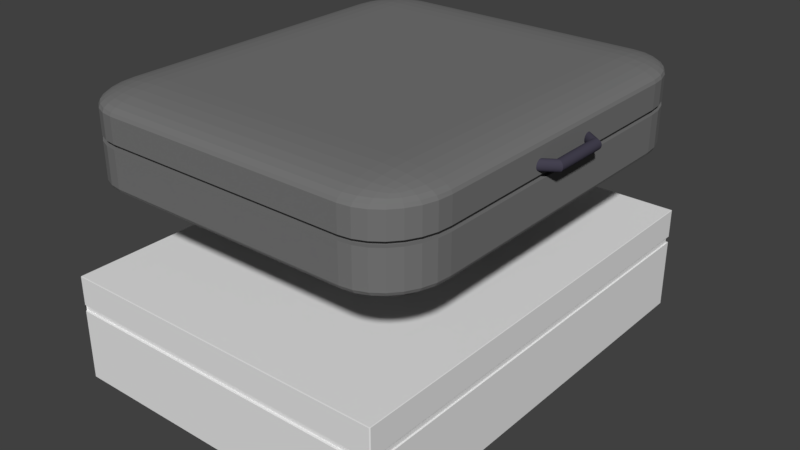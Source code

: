 # Source: Koffer.blend  (saved by Blender 2.78.0; exported with 4.5.12 LTS)
import bpy
from mathutils import Matrix  # noqa: F401  (used for matrix-valued properties, if any)

bpy.ops.wm.read_factory_settings(use_empty=True)
scene = bpy.context.scene
scene.name = 'Scene'

# ---- collections
col_collection_1 = bpy.data.collections.new('Collection 1'); scene.collection.children.link(col_collection_1)

# ---- materials (node trees are filled in below, after node groups)
mat_kofferfarbe = bpy.data.materials.new('KofferFarbe')
mat_kofferfarbe.alpha_threshold = 0.0
mat_kofferfarbe.use_transparent_shadow = False
mat_kofferfarbe.diffuse_color = (0.1789, 0.1789, 0.1789, 1.0)
mat_kofferfarbe.roughness = 0.5
mat_material = bpy.data.materials.new('Material')
mat_material.alpha_threshold = 0.0
mat_material.use_transparent_shadow = False
mat_material.diffuse_color = (0.05869, 0.05352, 0.08001, 1.0)
mat_material.roughness = 0.5
mat_material.line_color = (0.0, 0.0, 0.0, 1.0)

# ---- material node trees

# ---- world
world_world = bpy.data.worlds.new('World'); scene.world = world_world
world_world.color = (0.05088, 0.05088, 0.05088)
world_world.use_sun_shadow = False
world_world.sun_shadow_jitter_overblur = 0.0
world_world.cycles.sampling_method = 'MANUAL'

# ---- meshes
me_cube_002 = bpy.data.meshes.new('Cube.002')
me_cube_002.from_pydata([(-0.702, -0.702, -1.0), (-0.702, -1.0, -0.702), (-1.0, -0.702, -0.702), (-0.702, -0.7683, -0.9925), (-0.702, -0.8313, -0.9705), (-0.702, -0.8878, -0.935), (-0.7683, -0.702, -0.9925), (-0.7704, -0.7711, -0.9837), (-0.7701, -0.8335, -0.9606), (-0.7693, -0.8852, -0.9272), (-0.8313, -0.702, -0.9705), (-0.8335, -0.7707, -0.9604), (-0.8298, -0.8299, -0.9389), (-0.825, -0.8756, -0.9107), (-0.8878, -0.702, -0.935), (-0.8855, -0.7695, -0.9269), (-0.8756, -0.8251, -0.9106), (-0.8649, -0.8649, -0.891), (-0.7683, -0.9925, -0.702), (-0.8313, -0.9705, -0.702), (-0.8878, -0.935, -0.702), (-0.702, -0.9925, -0.7683), (-0.7711, -0.9837, -0.7704), (-0.8335, -0.9606, -0.7701), (-0.8852, -0.9272, -0.7693), (-0.702, -0.9705, -0.8313), (-0.7707, -0.9604, -0.8335), (-0.8299, -0.9389, -0.8298), (-0.8756, -0.9107, -0.825), (-0.702, -0.935, -0.8878), (-0.7695, -0.9269, -0.8855), (-0.8251, -0.9106, -0.8756), (-0.8649, -0.891, -0.8649), (-0.9925, -0.702, -0.7683), (-0.9705, -0.702, -0.8313), (-0.935, -0.702, -0.8878), (-0.9925, -0.7683, -0.702), (-0.9837, -0.7704, -0.7711), (-0.9606, -0.7701, -0.8335), (-0.9272, -0.7693, -0.8852), (-0.9705, -0.8313, -0.702), (-0.9604, -0.8335, -0.7707), (-0.9389, -0.8298, -0.8299), (-0.9107, -0.825, -0.8756), (-0.935, -0.8878, -0.702), (-0.9269, -0.8855, -0.7695), (-0.9106, -0.8756, -0.8251), (-0.891, -0.8649, -0.8649), (-0.702, -1.0, 0.702), (-0.702, -0.702, 1.0), (-1.0, -0.702, 0.702), (-0.702, -0.9925, 0.7683), (-0.702, -0.9705, 0.8313), (-0.702, -0.935, 0.8878), (-0.7683, -0.9925, 0.702), (-0.7704, -0.9837, 0.7711), (-0.7701, -0.9606, 0.8335), (-0.7693, -0.9272, 0.8852), (-0.8313, -0.9705, 0.702), (-0.8335, -0.9604, 0.7707), (-0.8298, -0.9389, 0.8299), (-0.825, -0.9107, 0.8756), (-0.8878, -0.935, 0.702), (-0.8855, -0.9269, 0.7695), (-0.8756, -0.9106, 0.8251), (-0.8649, -0.891, 0.8649), (-0.7683, -0.702, 0.9925), (-0.8313, -0.702, 0.9705), (-0.8878, -0.702, 0.935), (-0.702, -0.7683, 0.9925), (-0.7711, -0.7704, 0.9837), (-0.8335, -0.7701, 0.9606), (-0.8852, -0.7693, 0.9272), (-0.702, -0.8313, 0.9705), (-0.7707, -0.8335, 0.9604), (-0.8299, -0.8298, 0.9389), (-0.8756, -0.825, 0.9107), (-0.702, -0.8878, 0.935), (-0.7695, -0.8855, 0.9269), (-0.8251, -0.8756, 0.9106), (-0.8649, -0.8649, 0.891), (-0.9925, -0.7683, 0.702), (-0.9705, -0.8313, 0.702), (-0.935, -0.8878, 0.702), (-0.9925, -0.702, 0.7683), (-0.9837, -0.7711, 0.7704), (-0.9606, -0.8335, 0.7701), (-0.9272, -0.8852, 0.7693), (-0.9705, -0.702, 0.8313), (-0.9604, -0.7707, 0.8335), (-0.9389, -0.8299, 0.8298), (-0.9107, -0.8756, 0.825), (-0.935, -0.702, 0.8878), (-0.9269, -0.7695, 0.8855), (-0.9106, -0.8251, 0.8756), (-0.891, -0.8649, 0.8649), (-0.702, 0.702, -1.0), (-1.0, 0.702, -0.702), (-0.702, 1.0, -0.702), (-0.7683, 0.702, -0.9925), (-0.8313, 0.702, -0.9705), (-0.8878, 0.702, -0.935), (-0.702, 0.7683, -0.9925), (-0.7711, 0.7704, -0.9837), (-0.8335, 0.7701, -0.9606), (-0.8852, 0.7693, -0.9272), (-0.702, 0.8313, -0.9705), (-0.7707, 0.8335, -0.9604), (-0.8299, 0.8298, -0.9389), (-0.8756, 0.825, -0.9107), (-0.702, 0.8878, -0.935), (-0.7695, 0.8855, -0.9269), (-0.8251, 0.8756, -0.9106), (-0.8649, 0.8649, -0.891), (-0.9925, 0.7683, -0.702), (-0.9705, 0.8313, -0.702), (-0.935, 0.8878, -0.702), (-0.9925, 0.702, -0.7683), (-0.9837, 0.7711, -0.7704), (-0.9606, 0.8335, -0.7701), (-0.9272, 0.8852, -0.7693), (-0.9705, 0.702, -0.8313), (-0.9604, 0.7707, -0.8335), (-0.9389, 0.8299, -0.8298), (-0.9107, 0.8756, -0.825), (-0.935, 0.702, -0.8878), (-0.9269, 0.7695, -0.8855), (-0.9106, 0.8251, -0.8756), (-0.891, 0.8649, -0.8649), (-0.702, 0.9925, -0.7683), (-0.702, 0.9705, -0.8313), (-0.702, 0.935, -0.8878), (-0.7683, 0.9925, -0.702), (-0.7704, 0.9837, -0.7711), (-0.7701, 0.9606, -0.8335), (-0.7693, 0.9272, -0.8852), (-0.8313, 0.9705, -0.702), (-0.8335, 0.9604, -0.7707), (-0.8298, 0.9389, -0.8299), (-0.825, 0.9107, -0.8756), (-0.8878, 0.935, -0.702), (-0.8855, 0.9269, -0.7695), (-0.8756, 0.9106, -0.8251), (-0.8649, 0.891, -0.8649), (-0.702, 0.702, 1.0), (-0.702, 1.0, 0.702), (-1.0, 0.702, 0.702), (-0.702, 0.7683, 0.9925), (-0.702, 0.8313, 0.9705), (-0.702, 0.8878, 0.935), (-0.7683, 0.702, 0.9925), (-0.7704, 0.7711, 0.9837), (-0.7701, 0.8335, 0.9606), (-0.7693, 0.8852, 0.9272), (-0.8313, 0.702, 0.9705), (-0.8335, 0.7707, 0.9604), (-0.8298, 0.8299, 0.9389), (-0.825, 0.8756, 0.9107), (-0.8878, 0.702, 0.935), (-0.8855, 0.7695, 0.9269), (-0.8756, 0.8251, 0.9106), (-0.8649, 0.8649, 0.891), (-0.7683, 0.9925, 0.702), (-0.8313, 0.9705, 0.702), (-0.8878, 0.935, 0.702), (-0.702, 0.9925, 0.7683), (-0.7711, 0.9837, 0.7704), (-0.8335, 0.9606, 0.7701), (-0.8852, 0.9272, 0.7693), (-0.702, 0.9705, 0.8313), (-0.7707, 0.9604, 0.8335), (-0.8299, 0.9389, 0.8298), (-0.8756, 0.9107, 0.825), (-0.702, 0.935, 0.8878), (-0.7695, 0.9269, 0.8855), (-0.8251, 0.9106, 0.8756), (-0.8649, 0.891, 0.8649), (-0.9925, 0.702, 0.7683), (-0.9705, 0.702, 0.8313), (-0.935, 0.702, 0.8878), (-0.9925, 0.7683, 0.702), (-0.9837, 0.7704, 0.7711), (-0.9606, 0.7701, 0.8335), (-0.9272, 0.7693, 0.8852), (-0.9705, 0.8313, 0.702), (-0.9604, 0.8335, 0.7707), (-0.9389, 0.8298, 0.8299), (-0.9107, 0.825, 0.8756), (-0.935, 0.8878, 0.702), (-0.9269, 0.8855, 0.7695), (-0.9106, 0.8756, 0.8251), (-0.891, 0.8649, 0.8649), (0.702, -0.702, -1.0), (1.0, -0.702, -0.702), (0.702, -1.0, -0.702), (0.7683, -0.702, -0.9925), (0.8313, -0.702, -0.9705), (0.8878, -0.702, -0.935), (0.702, -0.7683, -0.9925), (0.7711, -0.7704, -0.9837), (0.8335, -0.7701, -0.9606), (0.8852, -0.7693, -0.9272), (0.702, -0.8313, -0.9705), (0.7707, -0.8335, -0.9604), (0.8299, -0.8298, -0.9389), (0.8756, -0.825, -0.9107), (0.702, -0.8878, -0.935), (0.7695, -0.8855, -0.9269), (0.8251, -0.8756, -0.9106), (0.8649, -0.8649, -0.891), (0.9925, -0.7683, -0.702), (0.9705, -0.8313, -0.702), (0.935, -0.8878, -0.702), (0.9925, -0.702, -0.7683), (0.9837, -0.7711, -0.7704), (0.9606, -0.8335, -0.7701), (0.9272, -0.8852, -0.7693), (0.9705, -0.702, -0.8313), (0.9604, -0.7707, -0.8335), (0.9389, -0.8299, -0.8298), (0.9107, -0.8756, -0.825), (0.935, -0.702, -0.8878), (0.9269, -0.7695, -0.8855), (0.9106, -0.8251, -0.8756), (0.891, -0.8649, -0.8649), (0.702, -0.9925, -0.7683), (0.702, -0.9705, -0.8313), (0.702, -0.935, -0.8878), (0.7683, -0.9925, -0.702), (0.7704, -0.9837, -0.7711), (0.7701, -0.9606, -0.8335), (0.7693, -0.9272, -0.8852), (0.8313, -0.9705, -0.702), (0.8335, -0.9604, -0.7707), (0.8298, -0.9389, -0.8299), (0.825, -0.9107, -0.8756), (0.8878, -0.935, -0.702), (0.8855, -0.9269, -0.7695), (0.8756, -0.9106, -0.8251), (0.8649, -0.891, -0.8649), (0.702, -0.702, 1.0), (0.702, -1.0, 0.702), (1.0, -0.702, 0.702), (0.702, -0.7683, 0.9925), (0.702, -0.8313, 0.9705), (0.702, -0.8878, 0.935), (0.7683, -0.702, 0.9925), (0.7704, -0.7711, 0.9837), (0.7701, -0.8335, 0.9606), (0.7693, -0.8852, 0.9272), (0.8313, -0.702, 0.9705), (0.8335, -0.7707, 0.9604), (0.8298, -0.8299, 0.9389), (0.825, -0.8756, 0.9107), (0.8878, -0.702, 0.935), (0.8855, -0.7695, 0.9269), (0.8756, -0.8251, 0.9106), (0.8649, -0.8649, 0.891), (0.7683, -0.9925, 0.702), (0.8313, -0.9705, 0.702), (0.8878, -0.935, 0.702), (0.702, -0.9925, 0.7683), (0.7711, -0.9837, 0.7704), (0.8335, -0.9606, 0.7701), (0.8852, -0.9272, 0.7693), (0.702, -0.9705, 0.8313), (0.7707, -0.9604, 0.8335), (0.8299, -0.9389, 0.8298), (0.8756, -0.9107, 0.825), (0.702, -0.935, 0.8878), (0.7695, -0.9269, 0.8855), (0.8251, -0.9106, 0.8756), (0.8649, -0.891, 0.8649), (0.9925, -0.702, 0.7683), (0.9705, -0.702, 0.8313), (0.935, -0.702, 0.8878), (0.9925, -0.7683, 0.702), (0.9837, -0.7704, 0.7711), (0.9606, -0.7701, 0.8335), (0.9272, -0.7693, 0.8852), (0.9705, -0.8313, 0.702), (0.9604, -0.8335, 0.7707), (0.9389, -0.8298, 0.8299), (0.9107, -0.825, 0.8756), (0.935, -0.8878, 0.702), (0.9269, -0.8855, 0.7695), (0.9106, -0.8756, 0.8251), (0.891, -0.8649, 0.8649), (0.702, 0.702, -1.0), (0.702, 1.0, -0.702), (1.0, 0.702, -0.702), (0.702, 0.7683, -0.9925), (0.702, 0.8313, -0.9705), (0.702, 0.8878, -0.935), (0.7683, 0.702, -0.9925), (0.7704, 0.7711, -0.9837), (0.7701, 0.8335, -0.9606), (0.7693, 0.8852, -0.9272), (0.8313, 0.702, -0.9705), (0.8335, 0.7707, -0.9604), (0.8298, 0.8299, -0.9389), (0.825, 0.8756, -0.9107), (0.8878, 0.702, -0.935), (0.8855, 0.7695, -0.9269), (0.8756, 0.8251, -0.9106), (0.8649, 0.8649, -0.891), (0.7683, 0.9925, -0.702), (0.8313, 0.9705, -0.702), (0.8878, 0.935, -0.702), (0.702, 0.9925, -0.7683), (0.7711, 0.9837, -0.7704), (0.8335, 0.9606, -0.7701), (0.8852, 0.9272, -0.7693), (0.702, 0.9705, -0.8313), (0.7707, 0.9604, -0.8335), (0.8299, 0.9389, -0.8298), (0.8756, 0.9107, -0.825), (0.702, 0.935, -0.8878), (0.7695, 0.9269, -0.8855), (0.8251, 0.9106, -0.8756), (0.8649, 0.891, -0.8649), (0.9925, 0.702, -0.7683), (0.9705, 0.702, -0.8313), (0.935, 0.702, -0.8878), (0.9925, 0.7683, -0.702), (0.9837, 0.7704, -0.7711), (0.9606, 0.7701, -0.8335), (0.9272, 0.7693, -0.8852), (0.9705, 0.8313, -0.702), (0.9604, 0.8335, -0.7707), (0.9389, 0.8298, -0.8299), (0.9107, 0.825, -0.8756), (0.935, 0.8878, -0.702), (0.9269, 0.8855, -0.7695), (0.9106, 0.8756, -0.8251), (0.891, 0.8649, -0.8649), (0.702, 0.702, 1.0), (1.0, 0.702, 0.702), (0.702, 1.0, 0.702), (0.7683, 0.702, 0.9925), (0.8313, 0.702, 0.9705), (0.8878, 0.702, 0.935), (0.702, 0.7683, 0.9925), (0.7711, 0.7704, 0.9837), (0.8335, 0.7701, 0.9606), (0.8852, 0.7693, 0.9272), (0.702, 0.8313, 0.9705), (0.7707, 0.8335, 0.9604), (0.8299, 0.8298, 0.9389), (0.8756, 0.825, 0.9107), (0.702, 0.8878, 0.935), (0.7695, 0.8855, 0.9269), (0.8251, 0.8756, 0.9106), (0.8649, 0.8649, 0.891), (0.9925, 0.7683, 0.702), (0.9705, 0.8313, 0.702), (0.935, 0.8878, 0.702), (0.9925, 0.702, 0.7683), (0.9837, 0.7711, 0.7704), (0.9606, 0.8335, 0.7701), (0.9272, 0.8852, 0.7693), (0.9705, 0.702, 0.8313), (0.9604, 0.7707, 0.8335), (0.9389, 0.8299, 0.8298), (0.9107, 0.8756, 0.825), (0.935, 0.702, 0.8878), (0.9269, 0.7695, 0.8855), (0.9106, 0.8251, 0.8756), (0.891, 0.8649, 0.8649), (0.702, 0.9925, 0.7683), (0.702, 0.9705, 0.8313), (0.702, 0.935, 0.8878), (0.7683, 0.9925, 0.702), (0.7704, 0.9837, 0.7711), (0.7701, 0.9606, 0.8335), (0.7693, 0.9272, 0.8852), (0.8313, 0.9705, 0.702), (0.8335, 0.9604, 0.7707), (0.8298, 0.9389, 0.8299), (0.825, 0.9107, 0.8756), (0.8878, 0.935, 0.702), (0.8855, 0.9269, 0.7695), (0.8756, 0.9106, 0.8251), (0.8649, 0.891, 0.8649), (-0.702, -1.0, -0.2928), (-0.702, -1.0, 0.1752), (-0.7683, -0.9925, 0.1752), (-0.7683, -0.9925, -0.2928), (-0.8313, -0.9705, 0.1752), (-0.8313, -0.9705, -0.2928), (-0.8878, -0.935, 0.1752), (-0.8878, -0.935, -0.2928), (-0.935, -0.8878, 0.1752), (-0.935, -0.8878, -0.2928), (-0.9705, -0.8313, 0.1752), (-0.9705, -0.8313, -0.2928), (-0.9925, -0.7683, 0.1752), (-0.9925, -0.7683, -0.2928), (-1.0, -0.702, 0.1752), (-1.0, -0.702, -0.2928), (-0.702, 1.0, 0.1752), (-0.702, 1.0, -0.2928), (-0.7683, 0.9925, -0.2928), (-0.7683, 0.9925, 0.1752), (-0.8313, 0.9705, -0.2928), (-0.8313, 0.9705, 0.1752), (-0.8878, 0.935, -0.2928), (-0.8878, 0.935, 0.1752), (-0.935, 0.8878, -0.2928), (-0.935, 0.8878, 0.1752), (-0.9705, 0.8313, -0.2928), (-0.9705, 0.8313, 0.1752), (-0.9925, 0.7683, -0.2928), (-0.9925, 0.7683, 0.1752), (-1.0, 0.702, -0.2928), (-1.0, 0.702, 0.1752), (1.0, 0.702, 0.1752), (1.0, 0.702, -0.2928), (0.9925, 0.7683, -0.2928), (0.9925, 0.7683, 0.1752), (0.9705, 0.8313, -0.2928), (0.9705, 0.8313, 0.1752), (0.935, 0.8878, -0.2928), (0.935, 0.8878, 0.1752), (0.8878, 0.935, -0.2928), (0.8878, 0.935, 0.1752), (0.8313, 0.9705, -0.2928), (0.8313, 0.9705, 0.1752), (0.7683, 0.9925, -0.2928), (0.7683, 0.9925, 0.1752), (0.702, 1.0, -0.2928), (0.702, 1.0, 0.1752), (0.702, -1.0, 0.1752), (0.702, -1.0, -0.2928), (0.7683, -0.9925, -0.2928), (0.7683, -0.9925, 0.1752), (0.8313, -0.9705, -0.2928), (0.8313, -0.9705, 0.1752), (0.8878, -0.935, -0.2928), (0.8878, -0.935, 0.1752), (0.935, -0.8878, -0.2928), (0.935, -0.8878, 0.1752), (0.9705, -0.8313, -0.2928), (0.9705, -0.8313, 0.1752), (0.9925, -0.7683, -0.2928), (0.9925, -0.7683, 0.1752), (1.0, -0.702, -0.2928), (1.0, -0.702, 0.1752), (-0.702, -1.0, 0.07037), (-0.7683, -0.9925, 0.07037), (-0.8313, -0.9705, 0.07037), (-0.8878, -0.935, 0.07037), (-0.935, -0.8878, 0.07037), (-0.9705, -0.8313, 0.07037), (-0.9925, -0.7683, 0.07037), (-1.0, -0.702, 0.07037), (-0.702, 1.0, 0.07037), (-0.7683, 0.9925, 0.07037), (-0.8313, 0.9705, 0.07037), (-0.8878, 0.935, 0.07037), (-0.935, 0.8878, 0.07037), (-0.9705, 0.8313, 0.07037), (-0.9925, 0.7683, 0.07037), (-1.0, 0.702, 0.07037), (1.0, 0.702, 0.07037), (0.9925, 0.7683, 0.07037), (0.9705, 0.8313, 0.07037), (0.935, 0.8878, 0.07037), (0.8878, 0.935, 0.07037), (0.8313, 0.9705, 0.07037), (0.7683, 0.9925, 0.07037), (0.702, 1.0, 0.07037), (0.702, -1.0, 0.07037), (0.7683, -0.9925, 0.07037), (0.8313, -0.9705, 0.07037), (0.8878, -0.935, 0.07037), (0.935, -0.8878, 0.07037), (0.9705, -0.8313, 0.07037), (0.9925, -0.7683, 0.07037), (1.0, -0.702, 0.07037), (-0.6874, -0.9792, 0.07146), (-0.6874, -0.9792, 0.1741), (-0.7523, 0.9719, 0.07146), (-0.7523, 0.9719, 0.1741), (-0.814, 0.9503, 0.07146), (-0.814, 0.9503, 0.1741), (-0.8693, 0.9156, 0.07146), (-0.8693, 0.9156, 0.1741), (-0.9156, 0.8693, 0.07146), (-0.9156, 0.8693, 0.1741), (-0.9503, 0.814, 0.07146), (-0.9503, 0.814, 0.1741), (-0.9719, 0.7523, 0.07146), (-0.9719, 0.7523, 0.1741), (-0.9792, 0.6874, 0.07146), (-0.9792, 0.6874, 0.1741), (0.9719, 0.7523, 0.07146), (0.9719, 0.7523, 0.1741), (0.9503, 0.814, 0.07146), (0.9503, 0.814, 0.1741), (0.9156, 0.8693, 0.07146), (0.9156, 0.8693, 0.1741), (0.8693, 0.9156, 0.07146), (0.8693, 0.9156, 0.1741), (0.814, 0.9503, 0.07146), (0.814, 0.9503, 0.1741), (0.7523, 0.9719, 0.07146), (0.7523, 0.9719, 0.1741), (0.6874, 0.9792, 0.07146), (0.6874, 0.9792, 0.1741), (0.7523, -0.9719, 0.07146), (0.7523, -0.9719, 0.1741), (0.814, -0.9503, 0.07146), (0.814, -0.9503, 0.1741), (0.8693, -0.9156, 0.07146), (0.8693, -0.9156, 0.1741), (0.9156, -0.8693, 0.07146), (0.9156, -0.8693, 0.1741), (0.9503, -0.814, 0.07146), (0.9503, -0.814, 0.1741), (0.9719, -0.7523, 0.07146), (0.9719, -0.7523, 0.1741), (0.9792, -0.6874, 0.07146), (0.9792, -0.6874, 0.1741), (0.6874, -0.9792, 0.1741), (0.9792, 0.6874, 0.1741), (-0.6874, 0.9792, 0.1741), (-0.9719, -0.7523, 0.1741), (-0.9792, -0.6874, 0.1741), (-0.9503, -0.814, 0.1741), (-0.9156, -0.8693, 0.1741), (-0.8693, -0.9156, 0.1741), (-0.814, -0.9503, 0.1741), (-0.7523, -0.9719, 0.1741), (-0.7523, -0.9719, 0.07146), (-0.814, -0.9503, 0.07146), (-0.8693, -0.9156, 0.07146), (-0.9156, -0.8693, 0.07146), (-0.9503, -0.814, 0.07146), (-0.9719, -0.7523, 0.07146), (-0.9792, -0.6874, 0.07146), (-0.6874, 0.9792, 0.07146), (0.9792, 0.6874, 0.07146), (0.6874, -0.9792, 0.07146)], [], [(432, 241, 48, 385), (416, 337, 242, 447), (336, 144, 49, 240), (398, 50, 146, 415), (400, 145, 338, 431), (0, 3, 7, 6), (3, 4, 8, 7), (4, 5, 9, 8), (5, 29, 30, 9), (6, 7, 11, 10), (7, 8, 12, 11), (8, 9, 13, 12), (9, 30, 31, 13), (10, 11, 15, 14), (11, 12, 16, 15), (12, 13, 17, 16), (13, 31, 32, 17), (1, 18, 22, 21), (18, 19, 23, 22), (19, 20, 24, 23), (20, 44, 45, 24), (21, 22, 26, 25), (22, 23, 27, 26), (23, 24, 28, 27), (24, 45, 46, 28), (25, 26, 30, 29), (26, 27, 31, 30), (27, 28, 32, 31), (28, 46, 47, 32), (2, 33, 37, 36), (33, 34, 38, 37), (34, 35, 39, 38), (35, 14, 15, 39), (36, 37, 41, 40), (37, 38, 42, 41), (38, 39, 43, 42), (39, 15, 16, 43), (40, 41, 45, 44), (41, 42, 46, 45), (42, 43, 47, 46), (43, 16, 17, 47), (17, 32, 47), (48, 51, 55, 54), (51, 52, 56, 55), (52, 53, 57, 56), (53, 77, 78, 57), (54, 55, 59, 58), (55, 56, 60, 59), (56, 57, 61, 60), (57, 78, 79, 61), (58, 59, 63, 62), (59, 60, 64, 63), (60, 61, 65, 64), (61, 79, 80, 65), (49, 66, 70, 69), (66, 67, 71, 70), (67, 68, 72, 71), (68, 92, 93, 72), (69, 70, 74, 73), (70, 71, 75, 74), (71, 72, 76, 75), (72, 93, 94, 76), (73, 74, 78, 77), (74, 75, 79, 78), (75, 76, 80, 79), (76, 94, 95, 80), (50, 81, 85, 84), (81, 82, 86, 85), (82, 83, 87, 86), (83, 62, 63, 87), (84, 85, 89, 88), (85, 86, 90, 89), (86, 87, 91, 90), (87, 63, 64, 91), (88, 89, 93, 92), (89, 90, 94, 93), (90, 91, 95, 94), (91, 64, 65, 95), (65, 80, 95), (96, 99, 103, 102), (99, 100, 104, 103), (100, 101, 105, 104), (101, 125, 126, 105), (102, 103, 107, 106), (103, 104, 108, 107), (104, 105, 109, 108), (105, 126, 127, 109), (106, 107, 111, 110), (107, 108, 112, 111), (108, 109, 113, 112), (109, 127, 128, 113), (97, 114, 118, 117), (114, 115, 119, 118), (115, 116, 120, 119), (116, 140, 141, 120), (117, 118, 122, 121), (118, 119, 123, 122), (119, 120, 124, 123), (120, 141, 142, 124), (121, 122, 126, 125), (122, 123, 127, 126), (123, 124, 128, 127), (124, 142, 143, 128), (98, 129, 133, 132), (129, 130, 134, 133), (130, 131, 135, 134), (131, 110, 111, 135), (132, 133, 137, 136), (133, 134, 138, 137), (134, 135, 139, 138), (135, 111, 112, 139), (136, 137, 141, 140), (137, 138, 142, 141), (138, 139, 143, 142), (139, 112, 113, 143), (113, 128, 143), (144, 147, 151, 150), (147, 148, 152, 151), (148, 149, 153, 152), (149, 173, 174, 153), (150, 151, 155, 154), (151, 152, 156, 155), (152, 153, 157, 156), (153, 174, 175, 157), (154, 155, 159, 158), (155, 156, 160, 159), (156, 157, 161, 160), (157, 175, 176, 161), (145, 162, 166, 165), (162, 163, 167, 166), (163, 164, 168, 167), (164, 188, 189, 168), (165, 166, 170, 169), (166, 167, 171, 170), (167, 168, 172, 171), (168, 189, 190, 172), (169, 170, 174, 173), (170, 171, 175, 174), (171, 172, 176, 175), (172, 190, 191, 176), (146, 177, 181, 180), (177, 178, 182, 181), (178, 179, 183, 182), (179, 158, 159, 183), (180, 181, 185, 184), (181, 182, 186, 185), (182, 183, 187, 186), (183, 159, 160, 187), (184, 185, 189, 188), (185, 186, 190, 189), (186, 187, 191, 190), (187, 160, 161, 191), (161, 176, 191), (192, 195, 199, 198), (195, 196, 200, 199), (196, 197, 201, 200), (197, 221, 222, 201), (198, 199, 203, 202), (199, 200, 204, 203), (200, 201, 205, 204), (201, 222, 223, 205), (202, 203, 207, 206), (203, 204, 208, 207), (204, 205, 209, 208), (205, 223, 224, 209), (193, 210, 214, 213), (210, 211, 215, 214), (211, 212, 216, 215), (212, 236, 237, 216), (213, 214, 218, 217), (214, 215, 219, 218), (215, 216, 220, 219), (216, 237, 238, 220), (217, 218, 222, 221), (218, 219, 223, 222), (219, 220, 224, 223), (220, 238, 239, 224), (194, 225, 229, 228), (225, 226, 230, 229), (226, 227, 231, 230), (227, 206, 207, 231), (228, 229, 233, 232), (229, 230, 234, 233), (230, 231, 235, 234), (231, 207, 208, 235), (232, 233, 237, 236), (233, 234, 238, 237), (234, 235, 239, 238), (235, 208, 209, 239), (209, 224, 239), (240, 243, 247, 246), (243, 244, 248, 247), (244, 245, 249, 248), (245, 269, 270, 249), (246, 247, 251, 250), (247, 248, 252, 251), (248, 249, 253, 252), (249, 270, 271, 253), (250, 251, 255, 254), (251, 252, 256, 255), (252, 253, 257, 256), (253, 271, 272, 257), (241, 258, 262, 261), (258, 259, 263, 262), (259, 260, 264, 263), (260, 284, 285, 264), (261, 262, 266, 265), (262, 263, 267, 266), (263, 264, 268, 267), (264, 285, 286, 268), (265, 266, 270, 269), (266, 267, 271, 270), (267, 268, 272, 271), (268, 286, 287, 272), (242, 273, 277, 276), (273, 274, 278, 277), (274, 275, 279, 278), (275, 254, 255, 279), (276, 277, 281, 280), (277, 278, 282, 281), (278, 279, 283, 282), (279, 255, 256, 283), (280, 281, 285, 284), (281, 282, 286, 285), (282, 283, 287, 286), (283, 256, 257, 287), (257, 272, 287), (288, 291, 295, 294), (291, 292, 296, 295), (292, 293, 297, 296), (293, 317, 318, 297), (294, 295, 299, 298), (295, 296, 300, 299), (296, 297, 301, 300), (297, 318, 319, 301), (298, 299, 303, 302), (299, 300, 304, 303), (300, 301, 305, 304), (301, 319, 320, 305), (289, 306, 310, 309), (306, 307, 311, 310), (307, 308, 312, 311), (308, 332, 333, 312), (309, 310, 314, 313), (310, 311, 315, 314), (311, 312, 316, 315), (312, 333, 334, 316), (313, 314, 318, 317), (314, 315, 319, 318), (315, 316, 320, 319), (316, 334, 335, 320), (290, 321, 325, 324), (321, 322, 326, 325), (322, 323, 327, 326), (323, 302, 303, 327), (324, 325, 329, 328), (325, 326, 330, 329), (326, 327, 331, 330), (327, 303, 304, 331), (328, 329, 333, 332), (329, 330, 334, 333), (330, 331, 335, 334), (331, 304, 305, 335), (305, 320, 335), (336, 339, 343, 342), (339, 340, 344, 343), (340, 341, 345, 344), (341, 365, 366, 345), (342, 343, 347, 346), (343, 344, 348, 347), (344, 345, 349, 348), (345, 366, 367, 349), (346, 347, 351, 350), (347, 348, 352, 351), (348, 349, 353, 352), (349, 367, 368, 353), (337, 354, 358, 357), (354, 355, 359, 358), (355, 356, 360, 359), (356, 380, 381, 360), (357, 358, 362, 361), (358, 359, 363, 362), (359, 360, 364, 363), (360, 381, 382, 364), (361, 362, 366, 365), (362, 363, 367, 366), (363, 364, 368, 367), (364, 382, 383, 368), (338, 369, 373, 372), (369, 370, 374, 373), (370, 371, 375, 374), (371, 350, 351, 375), (372, 373, 377, 376), (373, 374, 378, 377), (374, 375, 379, 378), (375, 351, 352, 379), (376, 377, 381, 380), (377, 378, 382, 381), (378, 379, 383, 382), (379, 352, 353, 383), (353, 368, 383), (96, 0, 6, 99), (99, 6, 10, 100), (100, 10, 14, 101), (101, 14, 35, 125), (125, 35, 34, 121), (121, 34, 33, 117), (117, 33, 2, 97), (385, 48, 54, 386), (386, 54, 58, 388), (388, 58, 62, 390), (390, 62, 83, 392), (392, 83, 82, 394), (394, 82, 81, 396), (396, 81, 50, 398), (49, 144, 150, 66), (66, 150, 154, 67), (67, 154, 158, 68), (68, 158, 179, 92), (92, 179, 178, 88), (88, 178, 177, 84), (84, 177, 146, 50), (401, 98, 132, 402), (402, 132, 136, 404), (404, 136, 140, 406), (406, 140, 116, 408), (408, 116, 115, 410), (410, 115, 114, 412), (412, 114, 97, 414), (288, 96, 102, 291), (291, 102, 106, 292), (292, 106, 110, 293), (293, 110, 131, 317), (317, 131, 130, 313), (313, 130, 129, 309), (309, 129, 98, 289), (144, 336, 342, 147), (147, 342, 346, 148), (148, 346, 350, 149), (149, 350, 371, 173), (173, 371, 370, 169), (169, 370, 369, 165), (165, 369, 338, 145), (417, 290, 324, 418), (418, 324, 328, 420), (420, 328, 332, 422), (422, 332, 308, 424), (424, 308, 307, 426), (426, 307, 306, 428), (428, 306, 289, 430), (192, 288, 294, 195), (195, 294, 298, 196), (196, 298, 302, 197), (197, 302, 323, 221), (221, 323, 322, 217), (217, 322, 321, 213), (213, 321, 290, 193), (336, 240, 246, 339), (339, 246, 250, 340), (340, 250, 254, 341), (341, 254, 275, 365), (365, 275, 274, 361), (361, 274, 273, 357), (357, 273, 242, 337), (433, 194, 228, 434), (434, 228, 232, 436), (436, 232, 236, 438), (438, 236, 212, 440), (440, 212, 211, 442), (442, 211, 210, 444), (444, 210, 193, 446), (0, 192, 198, 3), (3, 198, 202, 4), (4, 202, 206, 5), (5, 206, 227, 29), (29, 227, 226, 25), (25, 226, 225, 21), (21, 225, 194, 1), (240, 49, 69, 243), (243, 69, 73, 244), (244, 73, 77, 245), (245, 77, 53, 269), (269, 53, 52, 265), (265, 52, 51, 261), (261, 51, 48, 241), (96, 288, 192, 0), (276, 445, 447, 242), (478, 444, 446, 479), (280, 443, 445, 276), (477, 442, 444, 478), (284, 441, 443, 280), (476, 440, 442, 477), (260, 439, 441, 284), (475, 438, 440, 476), (259, 437, 439, 260), (474, 436, 438, 475), (258, 435, 437, 259), (473, 434, 436, 474), (241, 432, 435, 258), (472, 433, 434, 473), (372, 429, 431, 338), (470, 428, 430, 471), (376, 427, 429, 372), (469, 426, 428, 470), (380, 425, 427, 376), (468, 424, 426, 469), (356, 423, 425, 380), (467, 422, 424, 468), (355, 421, 423, 356), (466, 420, 422, 467), (354, 419, 421, 355), (465, 418, 420, 466), (337, 416, 419, 354), (464, 417, 418, 465), (180, 413, 415, 146), (462, 412, 414, 463), (184, 411, 413, 180), (461, 410, 412, 462), (188, 409, 411, 184), (460, 408, 410, 461), (164, 407, 409, 188), (459, 406, 408, 460), (163, 405, 407, 164), (458, 404, 406, 459), (162, 403, 405, 163), (457, 402, 404, 458), (145, 400, 403, 162), (456, 401, 402, 457), (36, 397, 399, 2), (476, 477, 518, 516), (40, 395, 397, 36), (425, 423, 501, 503), (44, 393, 395, 40), (463, 415, 495, 494), (20, 391, 393, 44), (475, 476, 516, 514), (19, 389, 391, 20), (394, 396, 527, 529), (18, 387, 389, 19), (398, 455, 540, 528), (1, 384, 387, 18), (479, 464, 542, 522), (98, 401, 430, 289), (474, 475, 514, 512), (2, 399, 414, 97), (455, 398, 415, 463), (290, 417, 446, 193), (427, 425, 503, 505), (194, 433, 384, 1), (448, 472, 543, 480), (433, 472, 448, 384), (417, 464, 479, 446), (399, 455, 463, 414), (401, 456, 471, 430), (384, 448, 449, 387), (387, 449, 450, 389), (389, 450, 451, 391), (391, 451, 452, 393), (393, 452, 453, 395), (395, 453, 454, 397), (397, 454, 455, 399), (473, 474, 512, 510), (396, 398, 528, 527), (472, 473, 510, 543), (429, 427, 505, 507), (470, 471, 508, 506), (469, 470, 506, 504), (431, 429, 507, 509), (403, 400, 526, 483), (468, 469, 504, 502), (467, 468, 502, 500), (435, 432, 524, 511), (405, 403, 483, 485), (466, 467, 500, 498), (432, 385, 481, 524), (465, 466, 498, 496), (437, 435, 511, 513), (407, 405, 485, 487), (464, 465, 496, 542), (416, 447, 523, 525), (462, 463, 494, 492), (439, 437, 513, 515), (539, 527, 528, 540), (538, 529, 527, 539), (537, 530, 529, 538), (536, 531, 530, 537), (535, 532, 531, 536), (534, 533, 532, 535), (480, 481, 533, 534), (541, 526, 509, 508), (542, 525, 523, 522), (543, 524, 481, 480), (526, 541, 482, 483), (483, 482, 484, 485), (485, 484, 486, 487), (487, 486, 488, 489), (489, 488, 490, 491), (491, 490, 492, 493), (493, 492, 494, 495), (525, 542, 496, 497), (497, 496, 498, 499), (499, 498, 500, 501), (501, 500, 502, 503), (503, 502, 504, 505), (505, 504, 506, 507), (507, 506, 508, 509), (524, 543, 510, 511), (511, 510, 512, 513), (513, 512, 514, 515), (515, 514, 516, 517), (517, 516, 518, 519), (519, 518, 520, 521), (521, 520, 522, 523), (471, 456, 541, 508), (392, 394, 529, 530), (477, 478, 520, 518), (449, 448, 480, 534), (423, 421, 499, 501), (478, 479, 522, 520), (450, 449, 534, 535), (390, 392, 530, 531), (451, 450, 535, 536), (421, 419, 497, 499), (452, 451, 536, 537), (388, 390, 531, 532), (453, 452, 537, 538), (419, 416, 525, 497), (447, 445, 521, 523), (454, 453, 538, 539), (386, 388, 532, 533), (455, 454, 539, 540), (415, 413, 493, 495), (445, 443, 519, 521), (456, 457, 482, 541), (385, 386, 533, 481), (457, 458, 484, 482), (413, 411, 491, 493), (443, 441, 517, 519), (458, 459, 486, 484), (400, 431, 509, 526), (459, 460, 488, 486), (411, 409, 489, 491), (441, 439, 515, 517), (460, 461, 490, 488), (461, 462, 492, 490), (409, 407, 487, 489)])
me_cube_002.materials.append(mat_kofferfarbe)
me_cube_002.use_remesh_preserve_volume = False
me_cube_002.use_remesh_preserve_attributes = False
me_cube_002.use_mirror_vertex_groups = False
me_cube_002.update()
me_cylinder = bpy.data.meshes.new('Cylinder')
me_cylinder.from_pydata([(2.12e-08, 1.0, -1.0), (0.1841, 0.9808, -1.013), (0.361, 0.9239, -1.025), (0.5242, 0.8315, -1.036), (0.6671, 0.7071, -1.046), (0.7845, 0.5556, -1.054), (0.8716, 0.3827, -1.06), (0.9253, 0.1951, -1.064), (0.9435, 6.101e-08, -1.065), (0.9253, -0.1951, -1.064), (0.8716, -0.3827, -1.06), (0.7845, -0.5556, -1.054), (0.6671, -0.7071, -1.046), (0.5242, -0.8315, -1.036), (0.361, -0.9239, -1.025), (0.1841, -0.9808, -1.013), (-3.152e-07, -1.0, -1.0), (-0.1841, -0.9808, -0.9873), (-0.361, -0.9239, -0.9751), (-0.5242, -0.8315, -0.9638), (-0.6671, -0.7071, -0.954), (-0.7845, -0.5556, -0.9459), (-0.8716, -0.3827, -0.9399), (-0.9253, -0.1951, -0.9362), (-0.9435, 9.801e-07, -0.9349), (-0.9253, 0.1951, -0.9362), (-0.8716, 0.3827, -0.9399), (-0.7845, 0.5556, -0.9459), (-0.6671, 0.7071, -0.954), (-0.5242, 0.8315, -0.9638), (-0.361, 0.9239, -0.9751), (-0.1841, 0.9808, -0.9873), (-2.381, 1.0, -1.315), (-2.385, 0.9808, -1.354), (-2.389, 0.9239, -1.391), (-2.392, 0.8315, -1.424), (-2.395, 0.7071, -1.454), (-2.398, 0.5556, -1.479), (-2.4, 0.3827, -1.497), (-2.401, 0.1951, -1.508), (-2.401, -3.844e-08, -1.512), (-2.401, -0.1951, -1.508), (-2.4, -0.3827, -1.497), (-2.398, -0.5556, -1.479), (-2.395, -0.7071, -1.454), (-2.392, -0.8315, -1.424), (-2.389, -0.9239, -1.391), (-2.385, -0.9808, -1.354), (-2.381, -1.0, -1.315), (-2.377, -0.9808, -1.277), (-2.374, -0.9239, -1.24), (-2.37, -0.8315, -1.206), (-2.367, -0.7071, -1.177), (-2.365, -0.5556, -1.152), (-2.363, -0.3827, -1.134), (-2.362, -0.1951, -1.123), (-2.362, 9.391e-07, -1.119), (-2.362, 0.1951, -1.123), (-2.363, 0.3827, -1.134), (-2.365, 0.5556, -1.152), (-2.367, 0.7071, -1.177), (-2.37, 0.8315, -1.206), (-2.374, 0.9239, -1.24), (-2.377, 0.9808, -1.277), (-2.921e-09, 1.0, -0.0005291), (0.3771, 0.9239, 0.001085), (0.5475, 0.8315, 0.001814), (0.6969, 0.7071, 0.002453), (0.8194, 0.5556, 0.002977), (0.9105, 0.3827, 0.003367), (0.9666, 0.1951, 0.003607), (0.9855, 7.632e-08, 0.003688), (0.9666, -0.1951, 0.003607), (0.9105, -0.3827, 0.003367), (0.8194, -0.5556, 0.002977), (0.6969, -0.7071, 0.002453), (0.5475, -0.8315, 0.001814), (0.3771, -0.9239, 0.001085), (-3.115e-07, -1.0, -0.0005291), (-0.1923, -0.9808, -0.001352), (-0.3771, -0.9239, -0.002143), (-0.5475, -0.8315, -0.002872), (-0.6969, -0.7071, -0.003511), (-0.8194, -0.5556, -0.004035), (-0.9105, -0.3827, -0.004425), (-0.9666, -0.1951, -0.004665), (-0.9855, 9.645e-07, -0.004746), (-0.9666, 0.1951, -0.004665), (-0.9105, 0.3827, -0.004425), (-0.8194, 0.5556, -0.004035), (-0.6969, 0.7071, -0.003511), (-0.5475, 0.8315, -0.002872), (-0.3771, 0.9239, -0.002143), (-0.1923, 0.9808, -0.001352), (2.12e-08, 1.0, 1.0), (0.1841, 0.9808, 1.013), (0.361, 0.9239, 1.025), (0.5242, 0.8315, 1.036), (0.6671, 0.7071, 1.046), (0.7845, 0.5556, 1.054), (0.8716, 0.3827, 1.06), (0.9253, 0.1951, 1.064), (0.9435, 6.101e-08, 1.065), (0.9253, -0.1951, 1.064), (0.8716, -0.3827, 1.06), (0.7845, -0.5556, 1.054), (0.6671, -0.7071, 1.046), (0.5242, -0.8315, 1.036), (0.361, -0.9239, 1.025), (0.1841, -0.9808, 1.013), (-3.152e-07, -1.0, 1.0), (-0.1841, -0.9808, 0.9873), (-0.361, -0.9239, 0.9751), (-0.5242, -0.8315, 0.9638), (-0.6671, -0.7071, 0.954), (-0.7845, -0.5556, 0.9459), (-0.8716, -0.3827, 0.9399), (-0.9253, -0.1951, 0.9362), (-0.9435, 9.801e-07, 0.9349), (-0.9253, 0.1951, 0.9362), (-0.8716, 0.3827, 0.9399), (-0.7845, 0.5556, 0.9459), (-0.6671, 0.7071, 0.954), (-0.5242, 0.8315, 0.9638), (-0.361, 0.9239, 0.9751), (-0.1841, 0.9808, 0.9873), (-2.381, 1.0, 1.315), (-2.385, 0.9808, 1.354), (-2.389, 0.9239, 1.391), (-2.392, 0.8315, 1.424), (-2.395, 0.7071, 1.454), (-2.398, 0.5556, 1.479), (-2.4, 0.3827, 1.497), (-2.401, 0.1951, 1.508), (-2.401, -3.844e-08, 1.512), (-2.401, -0.1951, 1.508), (-2.4, -0.3827, 1.497), (-2.398, -0.5556, 1.479), (-2.395, -0.7071, 1.454), (-2.392, -0.8315, 1.424), (-2.389, -0.9239, 1.391), (-2.385, -0.9808, 1.354), (-2.381, -1.0, 1.315), (-2.377, -0.9808, 1.277), (-2.374, -0.9239, 1.24), (-2.37, -0.8315, 1.206), (-2.367, -0.7071, 1.177), (-2.365, -0.5556, 1.152), (-2.363, -0.3827, 1.134), (-2.362, -0.1951, 1.123), (-2.362, 9.391e-07, 1.119), (-2.362, 0.1951, 1.123), (-2.363, 0.3827, 1.134), (-2.365, 0.5556, 1.152), (-2.367, 0.7071, 1.177), (-2.37, 0.8315, 1.206), (-2.374, 0.9239, 1.24), (-2.377, 0.9808, 1.277), (-2.921e-09, 1.0, 0.0005291), (0.1923, 0.9808, 0.0), (0.3771, 0.9239, -0.001085), (0.5475, 0.8315, -0.001814), (0.6969, 0.7071, -0.002453), (0.8194, 0.5556, -0.002977), (0.9105, 0.3827, -0.003367), (0.9666, 0.1951, -0.003607), (0.9855, 7.632e-08, -0.003688), (0.9666, -0.1951, -0.003607), (0.9105, -0.3827, -0.003367), (0.8194, -0.5556, -0.002977), (0.6969, -0.7071, -0.002453), (0.5475, -0.8315, -0.001814), (0.3771, -0.9239, -0.001085), (0.1923, -0.9808, 0.0), (-3.115e-07, -1.0, 0.0005291), (-0.1923, -0.9808, 0.001352), (-0.3771, -0.9239, 0.002143), (-0.5475, -0.8315, 0.002872), (-0.6969, -0.7071, 0.003511), (-0.8194, -0.5556, 0.004035), (-0.9105, -0.3827, 0.004425), (-0.9666, -0.1951, 0.004665), (-0.9855, 9.645e-07, 0.004746), (-0.9666, 0.1951, 0.004665), (-0.9105, 0.3827, 0.004425), (-0.8194, 0.5556, 0.004035), (-0.6969, 0.7071, 0.003511), (-0.5475, 0.8315, 0.002872), (-0.3771, 0.9239, 0.002143), (-0.1923, 0.9808, 0.001352)], [], [(8, 9, 41, 40), (32, 33, 34, 35, 36, 37, 38, 39, 40, 41, 42, 43, 44, 45, 46, 47, 48, 49, 50, 51, 52, 53, 54, 55, 56, 57, 58, 59, 60, 61, 62, 63), (17, 18, 50, 49), (26, 27, 59, 58), (4, 5, 37, 36), (13, 14, 46, 45), (22, 23, 55, 54), (0, 1, 33, 32), (31, 0, 32, 63), (9, 10, 42, 41), (18, 19, 51, 50), (27, 28, 60, 59), (5, 6, 38, 37), (14, 15, 47, 46), (23, 24, 56, 55), (1, 2, 34, 33), (10, 11, 43, 42), (19, 20, 52, 51), (28, 29, 61, 60), (6, 7, 39, 38), (15, 16, 48, 47), (24, 25, 57, 56), (2, 3, 35, 34), (11, 12, 44, 43), (20, 21, 53, 52), (29, 30, 62, 61), (7, 8, 40, 39), (16, 17, 49, 48), (25, 26, 58, 57), (3, 4, 36, 35), (12, 13, 45, 44), (21, 22, 54, 53), (30, 31, 63, 62), (31, 93, 64, 0), (30, 92, 93, 31), (29, 91, 92, 30), (28, 90, 91, 29), (27, 89, 90, 28), (26, 88, 89, 27), (25, 87, 88, 26), (24, 86, 87, 25), (23, 85, 86, 24), (22, 84, 85, 23), (21, 83, 84, 22), (20, 82, 83, 21), (19, 81, 82, 20), (18, 80, 81, 19), (17, 79, 80, 18), (16, 78, 79, 17), (15, 173, 78, 16), (14, 77, 173, 15), (13, 76, 77, 14), (12, 75, 76, 13), (11, 74, 75, 12), (10, 73, 74, 11), (9, 72, 73, 10), (8, 71, 72, 9), (7, 70, 71, 8), (6, 69, 70, 7), (5, 68, 69, 6), (4, 67, 68, 5), (3, 66, 67, 4), (2, 65, 66, 3), (1, 159, 65, 2), (0, 64, 159, 1), (102, 134, 135, 103), (126, 157, 156, 155, 154, 153, 152, 151, 150, 149, 148, 147, 146, 145, 144, 143, 142, 141, 140, 139, 138, 137, 136, 135, 134, 133, 132, 131, 130, 129, 128, 127), (111, 143, 144, 112), (120, 152, 153, 121), (98, 130, 131, 99), (107, 139, 140, 108), (116, 148, 149, 117), (94, 126, 127, 95), (125, 157, 126, 94), (103, 135, 136, 104), (112, 144, 145, 113), (121, 153, 154, 122), (99, 131, 132, 100), (108, 140, 141, 109), (117, 149, 150, 118), (95, 127, 128, 96), (104, 136, 137, 105), (113, 145, 146, 114), (122, 154, 155, 123), (100, 132, 133, 101), (109, 141, 142, 110), (118, 150, 151, 119), (96, 128, 129, 97), (105, 137, 138, 106), (114, 146, 147, 115), (123, 155, 156, 124), (101, 133, 134, 102), (110, 142, 143, 111), (119, 151, 152, 120), (97, 129, 130, 98), (106, 138, 139, 107), (115, 147, 148, 116), (124, 156, 157, 125), (125, 94, 158, 189), (124, 125, 189, 188), (123, 124, 188, 187), (122, 123, 187, 186), (121, 122, 186, 185), (120, 121, 185, 184), (119, 120, 184, 183), (118, 119, 183, 182), (117, 118, 182, 181), (116, 117, 181, 180), (115, 116, 180, 179), (114, 115, 179, 178), (113, 114, 178, 177), (112, 113, 177, 176), (111, 112, 176, 175), (110, 111, 175, 174), (109, 110, 174, 173), (108, 109, 173, 172), (107, 108, 172, 171), (106, 107, 171, 170), (105, 106, 170, 169), (104, 105, 169, 168), (103, 104, 168, 167), (102, 103, 167, 166), (101, 102, 166, 165), (100, 101, 165, 164), (99, 100, 164, 163), (98, 99, 163, 162), (97, 98, 162, 161), (96, 97, 161, 160), (95, 96, 160, 159), (94, 95, 159, 158)])
me_cylinder.materials.append(mat_material)
me_cylinder.use_remesh_preserve_volume = False
me_cylinder.use_remesh_preserve_attributes = False
me_cylinder.use_mirror_vertex_groups = False
me_cylinder.update()
me_cube_001 = bpy.data.meshes.new('Cube.001')
me_cube_001.from_pydata([(-1.0, -1.0, -1.0), (-1.0, -1.0, 1.0), (-1.0, 1.0, -1.0), (-1.0, 1.0, 1.0), (1.0, -1.0, -1.0), (1.0, -1.0, 1.0), (1.0, 1.0, -1.0), (1.0, 1.0, 1.0), (-1.0, -1.0, -0.3333), (-1.0, -1.0, 0.3333), (-1.0, 1.0, 0.3333), (-1.0, 1.0, -0.3333), (1.0, 1.0, 0.3333), (1.0, 1.0, -0.3333), (1.0, -1.0, 0.3333), (1.0, -1.0, -0.3333), (-1.0, -1.0, 0.4495), (-1.0, 1.0, 0.4495), (1.0, 1.0, 0.4495), (1.0, -1.0, 0.4495), (0.9919, 0.9841, 0.4495), (0.9919, 0.9841, 0.3333), (0.9919, -0.9897, 0.4495), (0.9919, -0.9897, 0.3333), (-1.0, 0.9843, 0.4495), (-1.0, 0.9843, 0.3333), (0.9915, 0.9843, 0.4495), (0.9915, 0.9843, 0.3333), (0.9908, -0.9896, 0.4495), (0.9908, -0.9896, 0.3333), (-1.0, -0.9896, 0.3333), (-1.0, -0.9896, 0.4495)], [], [(16, 1, 3, 17), (17, 3, 7, 18), (18, 7, 5, 19), (19, 5, 1, 16), (2, 6, 4, 0), (7, 3, 1, 5), (4, 15, 8, 0), (15, 14, 9, 8), (6, 13, 15, 4), (13, 12, 14, 15), (2, 11, 13, 6), (11, 10, 12, 13), (0, 8, 11, 2), (8, 9, 10, 11), (9, 14, 29, 30), (18, 19, 22, 20), (9, 16, 17, 10), (21, 20, 22, 23), (14, 12, 21, 23), (25, 24, 26, 27), (10, 17, 24, 25), (12, 10, 25, 27), (17, 18, 26, 24), (29, 28, 31, 30), (19, 16, 31, 28), (16, 9, 30, 31)])
me_cube_001.use_remesh_preserve_volume = False
me_cube_001.use_remesh_preserve_attributes = False
me_cube_001.use_mirror_vertex_groups = False
me_cube_001.update()

# ---- objects
ob_cube_001 = bpy.data.objects.new('Cube.001', me_cube_002)
ob_cylinder = bpy.data.objects.new('Cylinder', me_cylinder)
ob_cube = bpy.data.objects.new('Cube', me_cube_001)

# ---- transforms, parenting, visibility, modifiers, constraints
ob_cube_001.location = (0.0, 0.0, 2.302)
ob_cube_001.scale = (2.301, 2.69, 0.6026)
ob_cube_001.lineart.crease_threshold = 0.0
ob_cylinder.location = (2.454, 0.0, 2.522)
ob_cylinder.rotation_euler = (1.571, 0.0, 0.0)
ob_cylinder.scale = (0.0685, 0.0685, 0.3489)
ob_cylinder.lineart.crease_threshold = 0.0
ob_cube.location = (0.0, 0.0, 0.0)
ob_cube.scale = (2.205, 2.951, 0.6931)
ob_cube.hide_viewport = True
ob_cube.lineart.crease_threshold = 0.0
_m = ob_cube.modifiers.new('Bevel', 'BEVEL')
_m.width = 20.0
_m.width_pct = 20.0
_m.limit_method = 'NONE'
_m.profile = 0.5433
_m.material = 2
_m.spread = 0.0

# ---- collection membership
col_collection_1.objects.link(ob_cube_001)
col_collection_1.objects.link(ob_cylinder)
col_collection_1.objects.link(ob_cube)

# ---- scene / render settings (as saved in the file)
scene.frame_start = 1; scene.frame_end = 250; scene.frame_set(1)
scene.render.engine = 'BLENDER_EEVEE_NEXT'
scene.render.resolution_percentage = 50
scene.render.dither_intensity = 0.0
scene.cycles.use_denoising = False
scene.cycles.samples = 128
scene.cycles.sampling_pattern = 'TABULATED_SOBOL'
scene.cycles.light_sampling_threshold = 0.0
scene.cycles.use_adaptive_sampling = False
scene.cycles.use_light_tree = False
scene.cycles.blur_glossy = 0.0
scene.cycles.sample_clamp_indirect = 0.0
scene.view_settings.view_transform = 'Standard'
bpy.context.view_layer.update()

# ---- added for rendering (the .blend has no active camera and no usable light): camera, sun
cam_auto = bpy.data.cameras.new('AutoCamera')
cam_auto.lens = 50.0
cam_auto.sensor_width = 36.0
cam_auto.clip_end = 1000.0
ob_auto_camera = bpy.data.objects.new('AutoCamera', cam_auto)
scene.collection.objects.link(ob_auto_camera)
ob_auto_camera.location = (7.70793, -9.11729, 7.03027)
ob_auto_camera.rotation_euler = (1.09748, -7.21219e-08, 0.694738)
scene.camera = ob_auto_camera
light_auto_sun = bpy.data.lights.new('AutoSun', 'SUN')
light_auto_sun.energy = 3.0
light_auto_sun.angle = 0.0523599
ob_auto_sun = bpy.data.objects.new('AutoSun', light_auto_sun)
scene.collection.objects.link(ob_auto_sun)
ob_auto_sun.rotation_euler = (0.872665, 0.174533, 0.523599)
bpy.context.view_layer.update()
